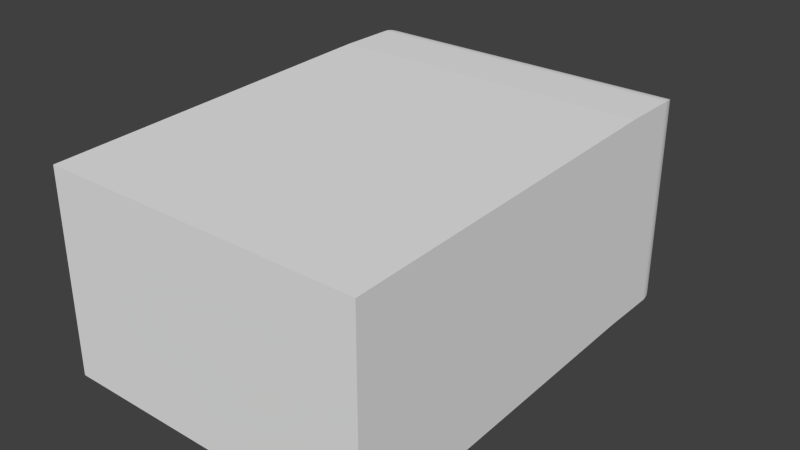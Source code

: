 # Source: defaultConnectingRoom.blend  (saved by Blender 2.76.0; exported with 4.5.12 LTS)
import bpy
from mathutils import Matrix  # noqa: F401  (used for matrix-valued properties, if any)

bpy.ops.wm.read_factory_settings(use_empty=True)
scene = bpy.context.scene
scene.name = 'Scene'

# ---- collections
col_collection_1 = bpy.data.collections.new('Collection 1'); scene.collection.children.link(col_collection_1)

# ---- materials (node trees are filled in below, after node groups)
mat_material = bpy.data.materials.new('Material')
mat_material.alpha_threshold = 0.0
mat_material.use_transparent_shadow = False
mat_material.roughness = 0.5
mat_material.line_color = (0.0, 0.0, 0.0, 1.0)

# ---- material node trees

# ---- world
world_world = bpy.data.worlds.new('World'); scene.world = world_world
world_world.color = (0.05088, 0.05088, 0.05088)
world_world.use_sun_shadow = False
world_world.sun_shadow_jitter_overblur = 0.0
world_world.cycles.sampling_method = 'MANUAL'
world_world.cycles.sample_map_resolution = 256

# ---- meshes
me_cube = bpy.data.meshes.new('Cube')
me_cube.from_pydata([(4.0, 6.0, 3.974e-08), (3.984, -5.0, -0.3266), (-4.016, -5.0, -0.3266), (-4.0, 6.0, 7.947e-08), (4.0, 6.019, 5.0), (3.984, -4.981, 4.674), (-4.016, -4.981, 4.674), (-4.0, 6.019, 5.0), (-0.01604, 6.0, 3.755), (-0.2861, 6.0, 3.728), (-0.5457, 6.0, 3.649), (-0.785, 6.0, 3.521), (-0.9948, 6.0, 3.349), (-1.167, 6.0, 3.139), (-1.295, 6.0, 2.9), (-1.374, 6.0, 2.641), (-1.4, 6.0, 2.37), (-1.374, 6.0, 2.1), (-1.295, 6.0, 1.841), (-1.167, 6.0, 1.602), (-0.9948, 6.0, 1.392), (-0.785, 6.0, 1.22), (-0.5457, 6.0, 1.092), (-0.2861, 6.0, 1.013), (-0.01604, 6.0, 0.9864), (0.254, 6.0, 1.013), (0.5136, 6.0, 1.092), (0.7529, 6.0, 1.22), (0.9627, 6.0, 1.392), (1.135, 6.0, 1.602), (1.263, 6.0, 1.841), (1.341, 6.0, 2.1), (1.368, 6.0, 2.37), (1.341, 6.0, 2.641), (1.263, 6.0, 2.9), (1.135, 6.0, 3.139), (0.9627, 6.0, 3.349), (0.7529, 6.0, 3.521), (0.5136, 6.0, 3.649), (0.254, 6.0, 3.728), (0.1693, 6.0, 3.302), (0.3475, 6.0, 3.248), (0.5117, 6.0, 3.16), (0.6557, 6.0, 3.042), (0.7739, 6.0, 2.898), (0.8616, 6.0, 2.734), (0.9157, 6.0, 2.556), (0.934, 6.0, 2.37), (0.9157, 6.0, 2.185), (0.8616, 6.0, 2.007), (0.7739, 6.0, 1.843), (0.6557, 6.0, 1.699), (0.5117, 6.0, 1.581), (0.3475, 6.0, 1.493), (0.1693, 6.0, 1.439), (-0.01604, 6.0, 1.42), (-0.2014, 6.0, 1.439), (-0.3796, 6.0, 1.493), (-0.5438, 6.0, 1.581), (-0.6878, 6.0, 1.699), (-0.8059, 6.0, 1.843), (-0.8937, 6.0, 2.007), (-0.9478, 6.0, 2.185), (-0.966, 6.0, 2.37), (-0.9478, 6.0, 2.556), (-0.8937, 6.0, 2.734), (-0.8059, 6.0, 2.898), (-0.6878, 6.0, 3.042), (-0.5438, 6.0, 3.16), (-0.3796, 6.0, 3.248), (-0.2014, 6.0, 3.302), (-0.01605, 6.0, 3.32), (-2.693, 6.0, 3.86), (-2.693, 6.0, 0.8546), (2.661, 6.0, 3.86), (2.661, 6.0, 0.8546), (4.0, 3.69, 3.974e-08), (-4.0, 3.69, 7.947e-08), (4.0, 3.709, 5.0), (-4.0, 3.709, 5.0), (0.1693, 6.793, 3.302), (0.3475, 6.793, 3.248), (0.5117, 6.793, 3.16), (0.6557, 6.793, 3.042), (0.7739, 6.793, 2.898), (0.8616, 6.793, 2.734), (0.9157, 6.793, 2.556), (0.934, 6.793, 2.37), (0.9157, 6.793, 2.185), (0.8616, 6.793, 2.007), (0.7739, 6.793, 1.843), (0.6557, 6.793, 1.699), (0.5117, 6.793, 1.581), (0.3475, 6.793, 1.493), (0.1693, 6.793, 1.439), (-0.01604, 6.793, 1.42), (-0.2014, 6.793, 1.439), (-0.3796, 6.793, 1.493), (-0.5438, 6.793, 1.581), (-0.6878, 6.793, 1.699), (-0.8059, 6.793, 1.843), (-0.8937, 6.793, 2.007), (-0.9478, 6.793, 2.185), (-0.966, 6.793, 2.37), (-0.9478, 6.793, 2.556), (-0.8937, 6.793, 2.734), (-0.8059, 6.793, 2.898), (-0.6878, 6.793, 3.042), (-0.5438, 6.793, 3.16), (-0.3796, 6.793, 3.248), (-0.2014, 6.793, 3.302), (-0.01605, 6.793, 3.32)], [], [(2, 6, 5, 1), (79, 6, 2, 77), (13, 66, 67, 12), (8, 71, 40, 39), (27, 52, 53, 26), (14, 65, 66, 13), (10, 69, 70, 9), (28, 51, 52, 27), (15, 64, 65, 14), (29, 50, 51, 28), (16, 63, 64, 15), (30, 49, 50, 29), (17, 62, 63, 16), (31, 48, 49, 30), (18, 61, 62, 17), (32, 47, 48, 31), (19, 60, 61, 18), (33, 46, 47, 32), (20, 59, 60, 19), (34, 45, 46, 33), (21, 58, 59, 20), (35, 44, 45, 34), (22, 57, 58, 21), (36, 43, 44, 35), (23, 56, 57, 22), (9, 70, 71, 8), (37, 42, 43, 36), (24, 55, 56, 23), (11, 68, 69, 10), (38, 41, 42, 37), (25, 54, 55, 24), (12, 67, 68, 11), (39, 40, 41, 38), (26, 53, 54, 25), (11, 72, 12), (77, 2, 1, 76), (76, 78, 4, 0), (9, 72, 10), (10, 72, 11), (12, 72, 13), (78, 79, 7, 4), (73, 3, 0, 75), (0, 4, 74, 75), (4, 7, 72, 74), (7, 3, 73, 72), (13, 72, 14), (14, 72, 15), (15, 72, 16), (73, 17, 72), (17, 73, 18), (18, 73, 19), (19, 73, 20), (20, 73, 21), (21, 73, 22), (22, 73, 23), (73, 75, 23), (25, 75, 26), (26, 75, 27), (27, 75, 28), (28, 75, 29), (29, 75, 30), (30, 75, 31), (31, 75, 32), (32, 75, 74), (33, 74, 34), (34, 74, 35), (35, 74, 36), (36, 74, 37), (37, 74, 38), (38, 74, 39), (39, 74, 8), (8, 74, 72), (75, 24, 23), (25, 24, 75), (33, 32, 74), (9, 8, 72), (17, 16, 72), (5, 6, 79, 78), (1, 5, 78, 76), (3, 77, 76, 0), (7, 79, 77, 3), (59, 58, 98, 99), (60, 59, 99, 100), (61, 60, 100, 101), (48, 47, 87, 88), (63, 62, 102, 103), (62, 61, 101, 102), (65, 64, 104, 105), (50, 49, 89, 90), (67, 66, 106, 107), (64, 63, 103, 104), (41, 40, 80, 81), (69, 68, 108, 109), (43, 42, 82, 83), (52, 51, 91, 92), (45, 44, 84, 85), (66, 65, 105, 106), (47, 46, 86, 87), (54, 53, 93, 94), (40, 71, 111, 80), (49, 48, 88, 89), (70, 69, 109, 110), (51, 50, 90, 91), (56, 55, 95, 96), (71, 70, 110, 111), (68, 67, 107, 108), (53, 52, 92, 93), (44, 43, 83, 84), (42, 41, 81, 82), (55, 54, 94, 95), (58, 57, 97, 98), (46, 45, 85, 86), (57, 56, 96, 97)])
me_cube.materials.append(mat_material)
me_cube.use_remesh_preserve_volume = False
me_cube.use_remesh_preserve_attributes = False
me_cube.use_mirror_vertex_groups = False
me_cube.update()

# ---- objects
ob_cube = bpy.data.objects.new('Cube', me_cube)

# ---- transforms, parenting, visibility, modifiers, constraints
ob_cube.location = (0.0, 0.0, 0.0)
ob_cube.lock_rotations_4d = False
ob_cube.empty_display_type = 'ARROWS'
ob_cube.lineart.crease_threshold = 0.0
_vg = ob_cube.vertex_groups.new(name='Group')
_vg.add([40, 41, 42, 43, 44, 45, 46, 47, 48, 49, 50, 51, 52, 53, 54, 55, 56, 57, 58, 59, 60, 61, 62, 63, 64, 65, 66, 67, 68, 69, 70, 71], 1.0, 'REPLACE')
_vg = ob_cube.vertex_groups.new(name='Group.001')
_vg.add([0, 3, 4, 7], 1.0, 'REPLACE')
_m = ob_cube.modifiers.new('Bevel', 'BEVEL')
_m.width = 0.381
_m.width_pct = 0.381
_m.segments = 20
_m.limit_method = 'VGROUP'
_m.vertex_group = 'Group'
_m.use_clamp_overlap = False
_m.spread = 0.0
_m = ob_cube.modifiers.new('Bevel.001', 'BEVEL')
_m.width = 0.916
_m.width_pct = 0.916
_m.segments = 20
_m.limit_method = 'VGROUP'
_m.vertex_group = 'Group.001'
_m.use_clamp_overlap = False
_m.spread = 0.0

# ---- collection membership
col_collection_1.objects.link(ob_cube)

# ---- scene / render settings (as saved in the file)
scene.frame_start = 1; scene.frame_end = 250; scene.frame_set(1)
scene.render.engine = 'BLENDER_EEVEE_NEXT'
scene.render.resolution_percentage = 50
scene.render.dither_intensity = 0.0
scene.cycles.use_denoising = False
scene.cycles.samples = 10
scene.cycles.sampling_pattern = 'TABULATED_SOBOL'
scene.cycles.light_sampling_threshold = 0.0
scene.cycles.use_adaptive_sampling = False
scene.cycles.use_light_tree = False
scene.cycles.blur_glossy = 0.0
scene.cycles.pixel_filter_type = 'GAUSSIAN'
scene.cycles.sample_clamp_indirect = 0.0
scene.view_settings.view_transform = 'Standard'
bpy.context.view_layer.update()

# ---- added for rendering (the .blend has no active camera and no usable light): camera, sun
cam_auto = bpy.data.cameras.new('AutoCamera')
cam_auto.lens = 50.0
cam_auto.sensor_width = 36.0
cam_auto.clip_end = 1000.0
ob_auto_camera = bpy.data.objects.new('AutoCamera', cam_auto)
scene.collection.objects.link(ob_auto_camera)
ob_auto_camera.location = (14.0754, -16.0038, 13.6035)
ob_auto_camera.rotation_euler = (1.09748, -7.21219e-08, 0.694738)
scene.camera = ob_auto_camera
light_auto_sun = bpy.data.lights.new('AutoSun', 'SUN')
light_auto_sun.energy = 3.0
light_auto_sun.angle = 0.0523599
ob_auto_sun = bpy.data.objects.new('AutoSun', light_auto_sun)
scene.collection.objects.link(ob_auto_sun)
ob_auto_sun.rotation_euler = (0.872665, 0.174533, 0.523599)
bpy.context.view_layer.update()
